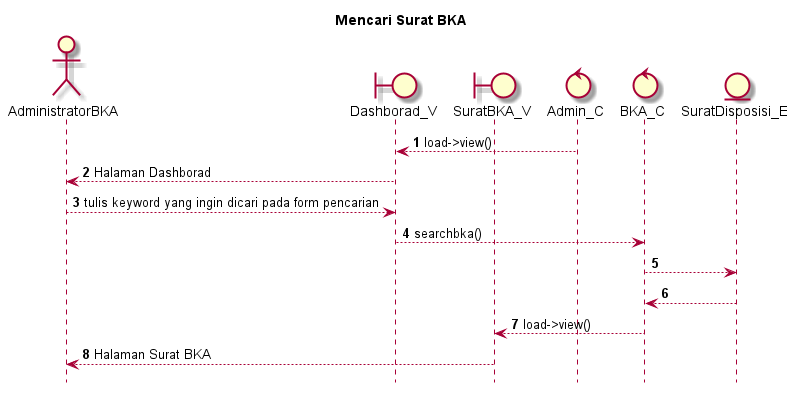

The diagram above was rendered by PlantUML. Its source (embedded in the PNG):
@startuml

autonumber
hide footbox
title Mencari Surat BKA

Actor AdministratorBKA
boundary Dashborad_V
boundary SuratBKA_V
control Admin_C
control BKA_C
Entity SuratDisposisi_E

Admin_C --> Dashborad_V: load->view()
Dashborad_V --> AdministratorBKA: Halaman Dashborad
AdministratorBKA --> Dashborad_V: tulis keyword yang ingin dicari pada form pencarian
Dashborad_V --> BKA_C: searchbka()
BKA_C --> SuratDisposisi_E:
    
    SuratDisposisi_E --> BKA_C:
    BKA_C --> SuratBKA_V: load->view()
    SuratBKA_V --> AdministratorBKA: Halaman Surat BKA

@enduml